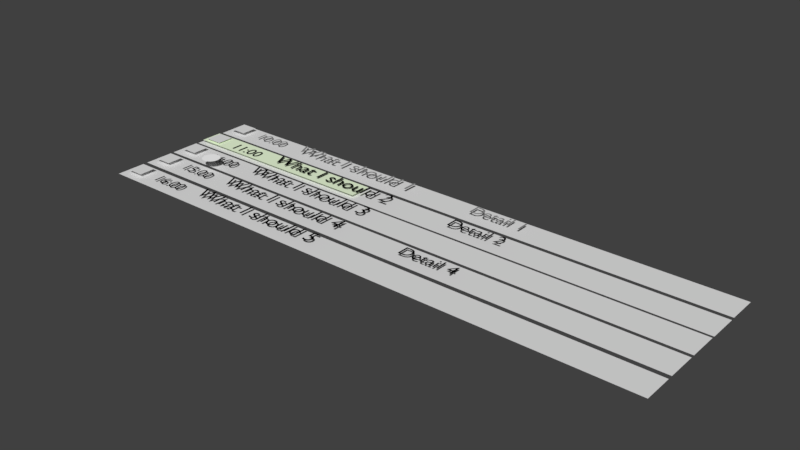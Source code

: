 # Source: Mockup.blend  (saved by Blender 2.77.0; exported with 4.5.12 LTS)
import bpy
from mathutils import Matrix  # noqa: F401  (used for matrix-valued properties, if any)

bpy.ops.wm.read_factory_settings(use_empty=True)
scene = bpy.context.scene
scene.name = 'Scene'

# ---- collections
col_collection_1 = bpy.data.collections.new('Collection 1'); scene.collection.children.link(col_collection_1)

# ---- materials (node trees are filled in below, after node groups)
mat_material_004 = bpy.data.materials.new('Material.004')
mat_material_004.alpha_threshold = 0.0
mat_material_004.use_transparent_shadow = False
mat_material_004.diffuse_color = (1.0, 1.0, 1.0, 1.0)
mat_material_004.roughness = 0.5
mat_material_001 = bpy.data.materials.new('Material.001')
mat_material_001.alpha_threshold = 0.0
mat_material_001.use_transparent_shadow = False
mat_material_001.roughness = 0.5
mat_material = bpy.data.materials.new('Material')
mat_material.alpha_threshold = 0.0
mat_material.use_transparent_shadow = False
mat_material.diffuse_color = (0.0, 0.0, 0.0, 1.0)
mat_material.roughness = 0.5
mat_material.line_color = (0.0, 0.0, 0.0, 1.0)
mat_material_002 = bpy.data.materials.new('Material.002')
mat_material_002.alpha_threshold = 0.0
mat_material_002.use_transparent_shadow = False
mat_material_002.diffuse_color = (0.2529, 0.2529, 0.2529, 1.0)
mat_material_002.roughness = 0.5
mat_material_002.line_color = (0.0, 0.0, 0.0, 1.0)
mat_material_003 = bpy.data.materials.new('Material.003')
mat_material_003.alpha_threshold = 0.0
mat_material_003.use_transparent_shadow = False
mat_material_003.diffuse_color = (0.8682, 1.0, 0.7279, 1.0)
mat_material_003.roughness = 0.5

# ---- material node trees

# ---- world
world_world = bpy.data.worlds.new('World'); scene.world = world_world
world_world.color = (0.05088, 0.05088, 0.05088)
world_world.use_sun_shadow = False
world_world.sun_shadow_jitter_overblur = 0.0
world_world.cycles.sampling_method = 'MANUAL'

# ---- meshes
me_cylinder = bpy.data.meshes.new('Cylinder')
me_cylinder.from_pydata([(0.0, 1.0, 1.0), (0.1951, 0.9808, 1.0), (0.3827, 0.9239, 1.0), (0.5556, 0.8315, 1.0), (0.7071, 0.7071, 1.0), (0.8315, 0.5556, 1.0), (0.9239, 0.3827, 1.0), (0.9808, 0.1951, 1.0), (1.0, 7.55e-08, 1.0), (0.9808, -0.1951, 1.0), (0.9239, -0.3827, 1.0), (0.8315, -0.5556, 1.0), (0.7071, -0.7071, 1.0), (0.5556, -0.8315, 1.0), (0.3827, -0.9239, 1.0), (0.1951, -0.9808, 1.0), (-3.258e-07, -1.0, 1.0), (-0.1951, -0.9808, 1.0), (-0.3827, -0.9239, 1.0), (-0.5556, -0.8315, 1.0), (-0.7071, -0.7071, 1.0), (-0.8315, -0.5556, 1.0), (-0.9239, -0.3827, 1.0), (-0.9808, -0.1951, 1.0), (-1.0, 9.656e-07, 1.0), (-0.9808, 0.1951, 1.0), (-0.9239, 0.3827, 1.0), (-0.8315, 0.5556, 1.0), (-0.7071, 0.7071, 1.0), (-0.5556, 0.8315, 1.0), (-0.3827, 0.9239, 1.0), (-0.1951, 0.9808, 1.0)], [], [(1, 0, 31, 30, 29, 28, 27, 26, 25, 24, 23, 22, 21, 20, 19, 18, 17, 16, 15, 14, 13, 12, 11, 10, 9, 8, 7, 6, 5, 4, 3, 2)])
me_cylinder.materials.append(mat_material_004)
me_cylinder.use_remesh_preserve_volume = False
me_cylinder.use_remesh_preserve_attributes = False
me_cylinder.use_mirror_vertex_groups = False
me_cylinder.update()
me_plane_010 = bpy.data.meshes.new('Plane.010')
me_plane_010.from_pydata([(-1.0, -1.0, 0.0), (1.0, -1.0, 0.0), (-1.0, 1.0, 0.0), (1.0, 1.0, 0.0)], [], [(0, 1, 3, 2)])
me_plane_010.materials.append(mat_material_001)
me_plane_010.use_remesh_preserve_volume = False
me_plane_010.use_remesh_preserve_attributes = False
me_plane_010.use_mirror_vertex_groups = False
me_plane_010.update()
me_plane_009 = bpy.data.meshes.new('Plane.009')
me_plane_009.from_pydata([(-1.0, -1.0, 0.0), (1.0, -1.0, 0.0), (-1.0, 1.0, 0.0), (1.0, 1.0, 0.0)], [], [(0, 1, 3, 2)])
me_plane_009.use_remesh_preserve_volume = False
me_plane_009.use_remesh_preserve_attributes = False
me_plane_009.use_mirror_vertex_groups = False
me_plane_009.update()
me_plane_008 = bpy.data.meshes.new('Plane.008')
me_plane_008.from_pydata([(-1.0, -1.0, 0.0), (1.0, -1.0, 0.0), (-1.0, 1.0, 0.0), (1.0, 1.0, 0.0)], [], [(0, 1, 3, 2)])
me_plane_008.use_remesh_preserve_volume = False
me_plane_008.use_remesh_preserve_attributes = False
me_plane_008.use_mirror_vertex_groups = False
me_plane_008.update()
me_plane_007 = bpy.data.meshes.new('Plane.007')
me_plane_007.from_pydata([(-1.0, -1.0, 0.0), (1.0, -1.0, 0.0), (-1.0, 1.0, 0.0), (1.0, 1.0, 0.0)], [], [(0, 1, 3, 2)])
me_plane_007.use_remesh_preserve_volume = False
me_plane_007.use_remesh_preserve_attributes = False
me_plane_007.use_mirror_vertex_groups = False
me_plane_007.update()
me_plane_006 = bpy.data.meshes.new('Plane.006')
me_plane_006.from_pydata([(-1.0, -1.0, 0.0), (1.0, -1.0, 0.0), (-1.0, 1.0, 0.0), (1.0, 1.0, 0.0)], [], [(0, 1, 3, 2)])
me_plane_006.use_remesh_preserve_volume = False
me_plane_006.use_remesh_preserve_attributes = False
me_plane_006.use_mirror_vertex_groups = False
me_plane_006.update()
me_plane_005 = bpy.data.meshes.new('Plane.005')
me_plane_005.from_pydata([(-1.0, -1.0, 0.0), (1.0, -1.0, 0.0), (-1.0, 1.0, 0.0), (1.0, 1.0, 0.0)], [], [(0, 1, 3, 2)])
me_plane_005.use_remesh_preserve_volume = False
me_plane_005.use_remesh_preserve_attributes = False
me_plane_005.use_mirror_vertex_groups = False
me_plane_005.update()
me_plane = bpy.data.meshes.new('Plane')
me_plane.from_pydata([(-1.0, -1.0, 0.0), (1.0, -1.0, 0.0), (-1.0, 1.0, 0.0), (1.0, 1.0, 0.0)], [], [(0, 1, 3, 2)])
me_plane.materials.append(mat_material_001)
me_plane.use_remesh_preserve_volume = False
me_plane.use_remesh_preserve_attributes = False
me_plane.use_mirror_vertex_groups = False
me_plane.update()
me_plane_001 = bpy.data.meshes.new('Plane.001')
me_plane_001.from_pydata([(-1.0, -1.0, 0.0), (-0.2682, -1.0, 0.0), (-1.0, 1.0, 0.0), (-0.2682, 1.0, 0.0)], [], [(0, 1, 3, 2)])
me_plane_001.materials.append(mat_material_003)
me_plane_001.use_remesh_preserve_volume = False
me_plane_001.use_remesh_preserve_attributes = False
me_plane_001.use_mirror_vertex_groups = False
me_plane_001.update()

# ---- curves / text
txt_text_012 = bpy.data.curves.new('Text.012', 'FONT')
txt_text_012.dimensions = '2D'
txt_text_012.body = 'Detail 4'
txt_text_012.materials.append(mat_material)
txt_text_012.use_path_clamp = True
txt_text_012.bevel_resolution = 0
txt_text_011 = bpy.data.curves.new('Text.011', 'FONT')
txt_text_011.dimensions = '2D'
txt_text_011.body = 'Detail 2'
txt_text_011.materials.append(mat_material)
txt_text_011.use_path_clamp = True
txt_text_011.bevel_resolution = 0
txt_text_010 = bpy.data.curves.new('Text.010', 'FONT')
txt_text_010.dimensions = '2D'
txt_text_010.body = 'Detail 1'
txt_text_010.materials.append(mat_material_002)
txt_text_010.use_path_clamp = True
txt_text_010.bevel_resolution = 0
txt_text_009 = bpy.data.curves.new('Text.009', 'FONT')
txt_text_009.dimensions = '2D'
txt_text_009.body = 'What I should 5'
txt_text_009.materials.append(mat_material)
txt_text_009.use_path_clamp = True
txt_text_009.bevel_resolution = 0
txt_text_008 = bpy.data.curves.new('Text.008', 'FONT')
txt_text_008.dimensions = '2D'
txt_text_008.body = 'What I should 4'
txt_text_008.materials.append(mat_material)
txt_text_008.use_path_clamp = True
txt_text_008.bevel_resolution = 0
txt_text_007 = bpy.data.curves.new('Text.007', 'FONT')
txt_text_007.dimensions = '2D'
txt_text_007.body = 'What I should 3'
txt_text_007.materials.append(mat_material)
txt_text_007.use_path_clamp = True
txt_text_007.bevel_resolution = 0
txt_text_006 = bpy.data.curves.new('Text.006', 'FONT')
txt_text_006.dimensions = '2D'
txt_text_006.body = 'What I should 2'
txt_text_006.materials.append(mat_material)
txt_text_006.use_path_clamp = True
txt_text_006.bevel_resolution = 0
txt_text_005 = bpy.data.curves.new('Text.005', 'FONT')
txt_text_005.dimensions = '2D'
txt_text_005.body = 'What I should 1'
txt_text_005.materials.append(mat_material_002)
txt_text_005.use_path_clamp = True
txt_text_005.bevel_resolution = 0
txt_text_004 = bpy.data.curves.new('Text.004', 'FONT')
txt_text_004.dimensions = '2D'
txt_text_004.body = '16:00'
txt_text_004.materials.append(mat_material)
txt_text_004.use_path_clamp = True
txt_text_004.bevel_resolution = 0
txt_text_003 = bpy.data.curves.new('Text.003', 'FONT')
txt_text_003.dimensions = '2D'
txt_text_003.body = '15:00'
txt_text_003.materials.append(mat_material)
txt_text_003.use_path_clamp = True
txt_text_003.bevel_resolution = 0
txt_text_002 = bpy.data.curves.new('Text.002', 'FONT')
txt_text_002.dimensions = '2D'
txt_text_002.body = '14:00'
txt_text_002.materials.append(mat_material)
txt_text_002.use_path_clamp = True
txt_text_002.bevel_resolution = 0
txt_text_001 = bpy.data.curves.new('Text.001', 'FONT')
txt_text_001.dimensions = '2D'
txt_text_001.body = '11:00'
txt_text_001.materials.append(mat_material)
txt_text_001.use_path_clamp = True
txt_text_001.bevel_resolution = 0
txt_text = bpy.data.curves.new('Text', 'FONT')
txt_text.dimensions = '2D'
txt_text.body = '10:00'
txt_text.materials.append(mat_material_002)
txt_text.use_path_clamp = True
txt_text.bevel_resolution = 0

# ---- objects
ob_cylinder = bpy.data.objects.new('Cylinder', me_cylinder)
ob_plane_010 = bpy.data.objects.new('Plane.010', me_plane_010)
ob_text_012 = bpy.data.objects.new('Text.012', txt_text_012)
ob_text_011 = bpy.data.objects.new('Text.011', txt_text_011)
ob_text_010 = bpy.data.objects.new('Text.010', txt_text_010)
ob_text_009 = bpy.data.objects.new('Text.009', txt_text_009)
ob_text_008 = bpy.data.objects.new('Text.008', txt_text_008)
ob_text_007 = bpy.data.objects.new('Text.007', txt_text_007)
ob_text_006 = bpy.data.objects.new('Text.006', txt_text_006)
ob_text_005 = bpy.data.objects.new('Text.005', txt_text_005)
ob_text_004 = bpy.data.objects.new('Text.004', txt_text_004)
ob_text_003 = bpy.data.objects.new('Text.003', txt_text_003)
ob_text_002 = bpy.data.objects.new('Text.002', txt_text_002)
ob_text_001 = bpy.data.objects.new('Text.001', txt_text_001)
ob_text = bpy.data.objects.new('Text', txt_text)
ob_plane_009 = bpy.data.objects.new('Plane.009', me_plane_009)
ob_plane_008 = bpy.data.objects.new('Plane.008', me_plane_008)
ob_plane_007 = bpy.data.objects.new('Plane.007', me_plane_007)
ob_plane_006 = bpy.data.objects.new('Plane.006', me_plane_006)
ob_plane_005 = bpy.data.objects.new('Plane.005', me_plane_005)
ob_plane_004 = bpy.data.objects.new('Plane.004', me_plane)
ob_plane_003 = bpy.data.objects.new('Plane.003', me_plane)
ob_plane_002 = bpy.data.objects.new('Plane.002', me_plane)
ob_plane_001 = bpy.data.objects.new('Plane.001', me_plane_001)
ob_plane = bpy.data.objects.new('Plane', me_plane)

# ---- transforms, parenting, visibility, modifiers, constraints
ob_cylinder.location = (-7.373, 2.069, -5.954e-05)
ob_cylinder.scale = (0.294, 0.294, 0.294)
ob_cylinder.lineart.crease_threshold = 0.0
ob_plane_010.location = (0.0, 3.713, -0.1026)
ob_plane_010.scale = (9.361, 0.4882, 1.0)
ob_plane_010.lineart.crease_threshold = 0.0
ob_text_012.location = (0.9587, 1.301, 0.095)
ob_text_012.scale = (0.6009, 0.6009, 0.6009)
ob_text_012.lineart.crease_threshold = 0.0
ob_text_011.location = (0.9587, 3.482, 0.095)
ob_text_011.scale = (0.6009, 0.6009, 0.6009)
ob_text_011.lineart.crease_threshold = 0.0
ob_text_010.location = (0.9587, 4.561, 0.095)
ob_text_010.scale = (0.6009, 0.6009, 0.6009)
ob_text_010.lineart.crease_threshold = 0.0
ob_text_009.location = (-6.045, 0.2221, 0.095)
ob_text_009.scale = (0.7309, 0.7309, 0.7309)
ob_text_009.lineart.crease_threshold = 0.0
ob_text_008.location = (-6.045, 1.301, 0.095)
ob_text_008.scale = (0.7309, 0.7309, 0.7309)
ob_text_008.lineart.crease_threshold = 0.0
ob_text_007.location = (-6.045, 2.403, 0.095)
ob_text_007.scale = (0.7309, 0.7309, 0.7309)
ob_text_007.lineart.crease_threshold = 0.0
ob_text_006.location = (-6.045, 3.46, 0.095)
ob_text_006.scale = (0.7309, 0.7309, 0.7309)
ob_text_006.lineart.crease_threshold = 0.0
ob_text_005.location = (-6.045, 4.561, 0.095)
ob_text_005.scale = (0.7309, 0.7309, 0.7309)
ob_text_005.lineart.crease_threshold = 0.0
ob_text_004.location = (-8.038, 0.2005, 0.02205)
ob_text_004.scale = (0.5651, 0.5651, 0.5651)
ob_text_004.lineart.crease_threshold = 0.0
ob_text_003.location = (-8.038, 1.324, 0.02205)
ob_text_003.scale = (0.5651, 0.5651, 0.5651)
ob_text_003.lineart.crease_threshold = 0.0
ob_text_002.location = (-8.038, 2.403, 0.02205)
ob_text_002.scale = (0.5651, 0.5651, 0.5651)
ob_text_002.lineart.crease_threshold = 0.0
ob_text_001.location = (-8.038, 3.46, 0.02205)
ob_text_001.scale = (0.5651, 0.5651, 0.5651)
ob_text_001.lineart.crease_threshold = 0.0
ob_text.location = (-8.038, 4.606, 0.02205)
ob_text.scale = (0.5651, 0.5651, 0.5651)
ob_text.lineart.crease_threshold = 0.0
ob_plane_009.location = (-8.808, 0.4216, 0.05501)
ob_plane_009.scale = (0.2841, 0.2841, 0.2841)
ob_plane_009.lineart.crease_threshold = 0.0
ob_plane_008.location = (-8.808, 1.545, 0.05501)
ob_plane_008.scale = (0.2841, 0.2841, 0.2841)
ob_plane_008.lineart.crease_threshold = 0.0
ob_plane_007.location = (-8.808, 2.624, 0.05501)
ob_plane_007.scale = (0.2841, 0.2841, 0.2841)
ob_plane_007.lineart.crease_threshold = 0.0
ob_plane_006.location = (-8.808, 3.703, 0.05501)
ob_plane_006.scale = (0.2841, 0.2841, 0.2841)
ob_plane_006.lineart.crease_threshold = 0.0
ob_plane_005.location = (-8.808, 4.805, 0.05501)
ob_plane_005.scale = (0.2841, 0.2841, 0.2841)
ob_plane_005.lineart.crease_threshold = 0.0
ob_plane_004.location = (0.0, 0.4186, -0.09006)
ob_plane_004.scale = (9.361, 0.4882, 1.0)
ob_plane_004.lineart.crease_threshold = 0.0
ob_plane_003.location = (0.0, 1.547, -0.09006)
ob_plane_003.scale = (9.361, 0.4882, 1.0)
ob_plane_003.lineart.crease_threshold = 0.0
ob_plane_002.location = (0.0, 2.639, -0.09006)
ob_plane_002.scale = (9.361, 0.4882, 1.0)
ob_plane_002.lineart.crease_threshold = 0.0
ob_plane_001.location = (0.0, 3.713, 0.0)
ob_plane_001.scale = (9.246, 0.3692, 1.0)
ob_plane_001.lineart.crease_threshold = 0.0
ob_plane.location = (0.0, 4.805, -0.09006)
ob_plane.scale = (9.361, 0.4882, 1.0)
ob_plane.lineart.crease_threshold = 0.0

# ---- collection membership
col_collection_1.objects.link(ob_cylinder)
col_collection_1.objects.link(ob_plane_010)
col_collection_1.objects.link(ob_text_012)
col_collection_1.objects.link(ob_text_011)
col_collection_1.objects.link(ob_text_010)
col_collection_1.objects.link(ob_text_009)
col_collection_1.objects.link(ob_text_008)
col_collection_1.objects.link(ob_text_007)
col_collection_1.objects.link(ob_text_006)
col_collection_1.objects.link(ob_text_005)
col_collection_1.objects.link(ob_text_004)
col_collection_1.objects.link(ob_text_003)
col_collection_1.objects.link(ob_text_002)
col_collection_1.objects.link(ob_text_001)
col_collection_1.objects.link(ob_text)
col_collection_1.objects.link(ob_plane_009)
col_collection_1.objects.link(ob_plane_008)
col_collection_1.objects.link(ob_plane_007)
col_collection_1.objects.link(ob_plane_006)
col_collection_1.objects.link(ob_plane_005)
col_collection_1.objects.link(ob_plane_004)
col_collection_1.objects.link(ob_plane_003)
col_collection_1.objects.link(ob_plane_002)
col_collection_1.objects.link(ob_plane_001)
col_collection_1.objects.link(ob_plane)

# ---- scene / render settings (as saved in the file)
scene.frame_start = 1; scene.frame_end = 250; scene.frame_set(1)
scene.render.engine = 'BLENDER_EEVEE_NEXT'
scene.render.resolution_percentage = 50
scene.render.dither_intensity = 0.0
scene.cycles.use_denoising = False
scene.cycles.samples = 128
scene.cycles.sampling_pattern = 'TABULATED_SOBOL'
scene.cycles.light_sampling_threshold = 0.0
scene.cycles.use_adaptive_sampling = False
scene.cycles.use_light_tree = False
scene.cycles.blur_glossy = 0.0
scene.cycles.sample_clamp_indirect = 0.0
scene.view_settings.view_transform = 'Standard'
bpy.context.view_layer.update()

# ---- added for rendering (the .blend has no active camera and no usable light): camera, sun
cam_auto = bpy.data.cameras.new('AutoCamera')
cam_auto.lens = 50.0
cam_auto.sensor_width = 36.0
cam_auto.clip_end = 1000.0
ob_auto_camera = bpy.data.objects.new('AutoCamera', cam_auto)
scene.collection.objects.link(ob_auto_camera)
ob_auto_camera.location = (18.0218, -19.0146, 14.5131)
ob_auto_camera.rotation_euler = (1.09748, -7.21219e-08, 0.694738)
scene.camera = ob_auto_camera
light_auto_sun = bpy.data.lights.new('AutoSun', 'SUN')
light_auto_sun.energy = 3.0
light_auto_sun.angle = 0.0523599
ob_auto_sun = bpy.data.objects.new('AutoSun', light_auto_sun)
scene.collection.objects.link(ob_auto_sun)
ob_auto_sun.rotation_euler = (0.872665, 0.174533, 0.523599)
bpy.context.view_layer.update()
